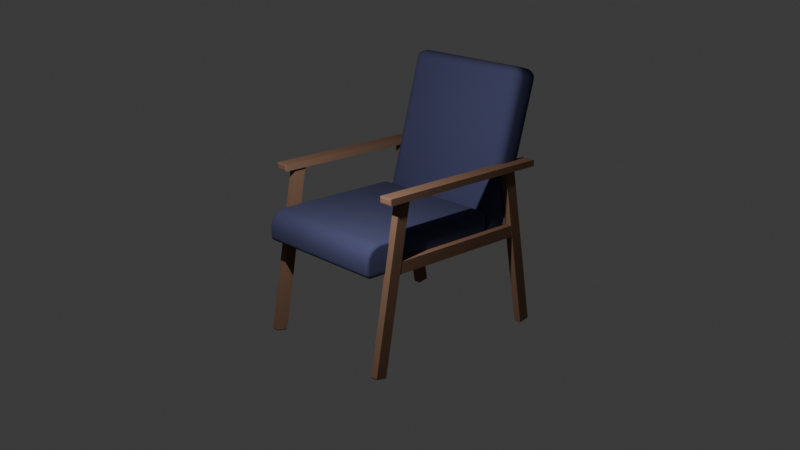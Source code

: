# Source: loungeChair.blend  (saved by Blender 4.2.66; exported with 4.5.12 LTS)
import bpy
from mathutils import Matrix  # noqa: F401  (used for matrix-valued properties, if any)

bpy.ops.wm.read_factory_settings(use_empty=True)
scene = bpy.context.scene
scene.name = 'Scene'

# ---- collections
col_collection = bpy.data.collections.new('Collection'); scene.collection.children.link(col_collection)

# ---- materials (node trees are filled in below, after node groups)
mat_material = bpy.data.materials.new('Material')
mat_material.alpha_threshold = 0.0
mat_material.use_transparent_shadow = False
mat_material.roughness = 0.5
mat_material.line_color = (0.0, 0.0, 0.0, 1.0)
mat_material_001 = bpy.data.materials.new('Material.001')

# ---- material node trees
mat_material.use_nodes = True; mat_material.node_tree.nodes.clear()
_N = mat_material.node_tree.nodes; _L = mat_material.node_tree.links
n0 = _N.new('ShaderNodeOutputMaterial'); n0.name = 'Material Output'; n0.location = (300, 300)
n1 = _N.new('ShaderNodeBsdfPrincipled'); n1.name = 'Principled BSDF'; n1.location = (10, 300)
n1.inputs[0].default_value = (0.04549, 0.04861, 0.1157, 1.0)
n1.inputs[2].default_value = 1.0
n1.inputs[3].default_value = 1.45
_L.new(n1.outputs[0], n0.inputs[0])
n0.is_active_output = True
mat_material_001.use_nodes = True; mat_material_001.node_tree.nodes.clear()
_N = mat_material_001.node_tree.nodes; _L = mat_material_001.node_tree.links
n0 = _N.new('ShaderNodeBsdfPrincipled'); n0.name = 'Principled BSDF'; n0.location = (10, 300)
n0.inputs[0].default_value = (0.1981, 0.1144, 0.07619, 1.0)
n0.inputs[2].default_value = 1.0
n0.inputs[13].default_value = 0.0
n1 = _N.new('ShaderNodeOutputMaterial'); n1.name = 'Material Output'; n1.location = (300, 300)
_L.new(n0.outputs[0], n1.inputs[0])
n1.is_active_output = True

# ---- world
world_world = bpy.data.worlds.new('World'); scene.world = world_world
world_world.use_nodes = True; world_world.node_tree.nodes.clear()
_N = world_world.node_tree.nodes; _L = world_world.node_tree.links
n0 = _N.new('ShaderNodeOutputWorld'); n0.name = 'World Output'; n0.location = (300, 300)
n1 = _N.new('ShaderNodeBackground'); n1.name = 'Background'; n1.location = (10, 300)
n1.inputs[0].default_value = (0.05088, 0.05088, 0.05088, 1.0)
_L.new(n1.outputs[0], n0.inputs[0])
n0.is_active_output = True
world_world.color = (0.05088, 0.05088, 0.05088)
world_world.sun_shadow_jitter_overblur = 0.0

# ---- cameras
cam_camera = bpy.data.cameras.new('Camera')
cam_camera.clip_end = 100.0
cam_camera.ortho_scale = 7.314

# ---- lights
light_light = bpy.data.lights.new('Light', 'POINT')
light_light.energy = 1000.0
light_light.shadow_soft_size = 0.1

# ---- meshes
me_cube = bpy.data.meshes.new('Cube')
me_cube.from_pydata([(1.0, -0.7249, 1.0), (1.0, -1.0, 0.7249), (1.0, -0.8302, 0.9791), (1.0, -0.9194, 0.9194), (1.0, -0.9791, 0.8302), (-1.0, -1.0, 0.7249), (-1.0, -0.7249, 1.0), (-1.0, -0.9791, 0.8302), (-1.0, -0.9194, 0.9194), (-1.0, -0.8302, 0.9791), (1.0, 1.582, 0.9149), (1.0, 1.497, 1.0), (1.0, 1.571, 0.9575), (1.0, 1.539, 0.9886), (1.0, 1.497, 0.4774), (1.0, 1.582, 0.5625), (1.0, 1.539, 0.4888), (1.0, 1.571, 0.52), (1.0, -1.0, 0.5625), (1.0, -0.9149, 0.4774), (1.0, -0.9886, 0.52), (1.0, -0.9575, 0.4888), (-1.0, 1.497, 1.0), (-1.0, 1.582, 0.9149), (-1.0, 1.539, 0.9886), (-1.0, 1.571, 0.9575), (-1.0, 1.582, 0.5625), (-1.0, 1.497, 0.4774), (-1.0, 1.571, 0.52), (-1.0, 1.539, 0.4888), (-1.0, -0.9149, 0.4774), (-1.0, -1.0, 0.5625), (-1.0, -0.9575, 0.4888), (-1.0, -0.9886, 0.52)], [], [(27, 14, 19, 30), (18, 1, 5, 31), (30, 32, 33, 31, 5, 7, 8, 9, 6, 22, 24, 25, 23, 26, 28, 29, 27), (11, 22, 6, 0), (0, 6, 9, 2), (2, 9, 8, 3), (3, 8, 7, 4), (4, 7, 5, 1), (26, 23, 10, 15), (14, 27, 29, 16), (16, 29, 28, 17), (17, 28, 26, 15), (30, 19, 21, 32), (32, 21, 20, 33), (33, 20, 18, 31), (22, 11, 13, 24), (24, 13, 12, 25), (25, 12, 10, 23), (14, 16, 17, 15, 10, 12, 13, 11, 0, 2, 3, 4, 1, 18, 20, 21, 19)])
me_cube.polygons.foreach_set('use_smooth', [True] * 19)
_uv = me_cube.uv_layers.new(name='UVMap')
_uv.uv.foreach_set('vector', [0.125, 0.5082, 0.375, 0.5082, 0.375, 0.7418, 0.125, 0.7418, 0.4056, 0.75, 0.526, 0.75, 0.526, 1.0, 0.4056, 1.0, 0.375, 0.008238, 0.3791, 0.004119, 0.3903, 0.001104, 0.4056, 0.0, 0.526, 0.0, 0.5639, 0.002028, 0.596, 0.007802, 0.6175, 0.01644, 0.625, 0.02664, 0.625, 0.2418, 0.6209, 0.2459, 0.6097, 0.2489, 0.5944, 0.25, 0.4056, 0.25, 0.3903, 0.2489, 0.3791, 0.2459, 0.375, 0.2418, 0.625, 0.5082, 0.875, 0.5082, 0.875, 0.7234, 0.625, 0.7234, 0.625, 0.7234, 0.875, 0.7234, 0.875, 0.7336, 0.625, 0.7336, 0.625, 0.7336, 0.875, 0.7336, 0.875, 0.75, 0.625, 0.75, 0.625, 0.75, 0.625, 1.0, 0.5639, 1.0, 0.5639, 0.75, 0.5639, 0.75, 0.5639, 1.0, 0.526, 1.0, 0.526, 0.75, 0.4056, 0.25, 0.5944, 0.25, 0.5944, 0.5, 0.4056, 0.5, 0.375, 0.5082, 0.125, 0.5082, 0.125, 0.5041, 0.375, 0.5041, 0.375, 0.5041, 0.125, 0.5041, 0.125, 0.5, 0.375, 0.5, 0.375, 0.5, 0.375, 0.25, 0.4056, 0.25, 0.4056, 0.5, 0.125, 0.7418, 0.375, 0.7418, 0.375, 0.7459, 0.125, 0.7459, 0.125, 0.7459, 0.375, 0.7459, 0.375, 0.75, 0.125, 0.75, 0.375, 1.0, 0.375, 0.75, 0.4056, 0.75, 0.4056, 1.0, 0.875, 0.5082, 0.625, 0.5082, 0.625, 0.5, 0.875, 0.5, 0.625, 0.25, 0.625, 0.5, 0.6097, 0.5, 0.6097, 0.25, 0.6097, 0.25, 0.6097, 0.5, 0.5944, 0.5, 0.5944, 0.25, 0.375, 0.5082, 0.3791, 0.5041, 0.3903, 0.5011, 0.4056, 0.5, 0.5944, 0.5, 0.6097, 0.5011, 0.6209, 0.5041, 0.625, 0.5082, 0.625, 0.7234, 0.6175, 0.7336, 0.596, 0.7422, 0.5639, 0.748, 0.526, 0.75, 0.4056, 0.75, 0.3903, 0.7489, 0.3791, 0.7459, 0.375, 0.7418])
me_cube.materials.append(mat_material)
me_cube.use_mirror_vertex_groups = False
me_cube.update()
me_cube_001 = bpy.data.meshes.new('Cube.001')
me_cube_001.from_pydata([(-1.0, -1.0, -1.0), (-1.0, -1.0, 1.809), (-1.0, -0.4831, -1.0), (-1.0, -0.4831, 1.809), (1.0, -1.0, -1.0), (1.0, -1.0, 1.809), (1.0, -0.4831, -1.0), (1.0, -0.4831, 1.809)], [], [(0, 1, 3, 2), (2, 3, 7, 6), (6, 7, 5, 4), (4, 5, 1, 0), (2, 6, 4, 0), (7, 3, 1, 5)])
me_cube_001.polygons.foreach_set('use_smooth', [True] * 6)
_uv = me_cube_001.uv_layers.new(name='UVMap')
_uv.uv.foreach_set('vector', [0.375, 0.0, 0.625, 0.0, 0.625, 0.25, 0.375, 0.25, 0.375, 0.25, 0.625, 0.25, 0.625, 0.5, 0.375, 0.5, 0.375, 0.5, 0.625, 0.5, 0.625, 0.75, 0.375, 0.75, 0.375, 0.75, 0.625, 0.75, 0.625, 1.0, 0.375, 1.0, 0.125, 0.5, 0.375, 0.5, 0.375, 0.75, 0.125, 0.75, 0.625, 0.5, 0.875, 0.5, 0.875, 0.75, 0.625, 0.75])
me_cube_001.materials.append(mat_material)
me_cube_001.update()
me_cube_002 = bpy.data.meshes.new('Cube.002')
me_cube_002.from_pydata([(-0.16, -0.21, 0.02895), (-0.21, -0.16, -0.02101), (-0.1954, -0.1954, -0.006377), (-0.16, -0.21, 0.16), (-0.21, -0.16, 0.21), (-0.1954, -0.1954, 0.1954), (-0.16, 7.018, 0.02895), (-0.21, 6.968, -0.02101), (-0.1954, 7.003, -0.006377), (-0.16, 7.018, 0.16), (-0.21, 6.968, 0.21), (-0.1954, 7.003, 0.1954), (0.16, -0.21, 0.02895), (0.21, -0.16, -0.02101), (0.1954, -0.1954, -0.006377), (0.16, -0.21, 0.16), (0.21, -0.16, 0.21), (0.1954, -0.1954, 0.1954), (0.16, 7.018, 0.02895), (0.21, 6.968, -0.02101), (0.1954, 7.003, -0.006377), (0.21, 6.968, 0.21), (0.16, 7.018, 0.16), (0.1954, 7.003, 0.1954)], [], [(12, 15, 3, 0), (19, 21, 16, 13), (21, 10, 4, 16), (1, 4, 10, 7), (6, 9, 22, 18), (0, 3, 5, 2), (2, 5, 4, 1), (9, 6, 8, 11), (11, 8, 7, 10), (19, 7, 8, 20), (20, 8, 6, 18), (10, 21, 23, 11), (11, 23, 22, 9), (21, 19, 20, 23), (23, 20, 18, 22), (15, 12, 14, 17), (17, 14, 13, 16), (1, 13, 14, 2), (2, 14, 12, 0), (16, 4, 5, 17), (17, 5, 3, 15), (7, 19, 13, 1)])
_uv = me_cube_002.uv_layers.new(name='UVMap')
_uv.uv.foreach_set('vector', [0.4291, 0.7797, 0.5709, 0.7797, 0.5709, 0.9703, 0.4291, 0.9703, 0.375, 0.5031, 0.625, 0.5031, 0.625, 0.7469, 0.375, 0.7469, 0.625, 0.5031, 0.875, 0.5031, 0.875, 0.7469, 0.625, 0.7469, 0.375, 0.003121, 0.625, 0.003121, 0.625, 0.2469, 0.375, 0.2469, 0.4291, 0.2797, 0.5709, 0.2797, 0.5709, 0.4703, 0.4291, 0.4703, 0.4291, 0.9703, 0.5709, 0.9703, 0.6092, 1.0, 0.3908, 1.0, 0.3908, 0.0, 0.6092, 0.0, 0.625, 0.003121, 0.375, 0.003121, 0.5709, 0.2797, 0.4291, 0.2797, 0.3908, 0.25, 0.6092, 0.25, 0.6092, 0.25, 0.3908, 0.25, 0.375, 0.2469, 0.625, 0.2469, 0.375, 0.5031, 0.125, 0.5031, 0.1337, 0.5, 0.3663, 0.5, 0.375, 0.4913, 0.375, 0.2587, 0.4291, 0.2797, 0.4291, 0.4703, 0.875, 0.5031, 0.625, 0.5031, 0.6337, 0.5, 0.8663, 0.5, 0.625, 0.2587, 0.625, 0.4913, 0.5709, 0.4703, 0.5709, 0.2797, 0.625, 0.5031, 0.375, 0.5031, 0.3908, 0.5, 0.6092, 0.5, 0.6092, 0.5, 0.3908, 0.5, 0.4291, 0.4703, 0.5709, 0.4703, 0.5709, 0.7797, 0.4291, 0.7797, 0.3908, 0.75, 0.6092, 0.75, 0.6092, 0.75, 0.3908, 0.75, 0.375, 0.7469, 0.625, 0.7469, 0.125, 0.7469, 0.375, 0.7469, 0.3663, 0.75, 0.1337, 0.75, 0.375, 0.9913, 0.375, 0.7587, 0.4291, 0.7797, 0.4291, 0.9703, 0.625, 0.7469, 0.875, 0.7469, 0.8663, 0.75, 0.6337, 0.75, 0.625, 0.7587, 0.625, 0.9913, 0.5709, 0.9703, 0.5709, 0.7797, 0.125, 0.5031, 0.375, 0.5031, 0.375, 0.7469, 0.125, 0.7469])
me_cube_002.materials.append(mat_material_001)
me_cube_002.update()
me_cube_003 = bpy.data.meshes.new('Cube.003')
me_cube_003.from_pydata([(-0.16, -0.21, 0.02895), (-0.21, -0.16, -0.02101), (-0.1954, -0.1954, -0.006377), (-0.16, -0.21, 0.16), (-0.21, -0.16, 0.21), (-0.1954, -0.1954, 0.1954), (-0.16, 7.018, 0.02895), (-0.21, 6.968, -0.02101), (-0.1954, 7.003, -0.006377), (-0.16, 7.018, 0.16), (-0.21, 6.968, 0.21), (-0.1954, 7.003, 0.1954), (0.16, -0.21, 0.02895), (0.21, -0.16, -0.02101), (0.1954, -0.1954, -0.006377), (0.16, -0.21, 0.16), (0.21, -0.16, 0.21), (0.1954, -0.1954, 0.1954), (0.16, 7.018, 0.02895), (0.21, 6.968, -0.02101), (0.1954, 7.003, -0.006377), (0.21, 6.968, 0.21), (0.16, 7.018, 0.16), (0.1954, 7.003, 0.1954)], [], [(12, 15, 3, 0), (19, 21, 16, 13), (21, 10, 4, 16), (1, 4, 10, 7), (6, 9, 22, 18), (0, 3, 5, 2), (2, 5, 4, 1), (9, 6, 8, 11), (11, 8, 7, 10), (19, 7, 8, 20), (20, 8, 6, 18), (10, 21, 23, 11), (11, 23, 22, 9), (21, 19, 20, 23), (23, 20, 18, 22), (15, 12, 14, 17), (17, 14, 13, 16), (1, 13, 14, 2), (2, 14, 12, 0), (16, 4, 5, 17), (17, 5, 3, 15), (7, 19, 13, 1)])
_uv = me_cube_003.uv_layers.new(name='UVMap')
_uv.uv.foreach_set('vector', [0.4291, 0.7797, 0.5709, 0.7797, 0.5709, 0.9703, 0.4291, 0.9703, 0.375, 0.5031, 0.625, 0.5031, 0.625, 0.7469, 0.375, 0.7469, 0.625, 0.5031, 0.875, 0.5031, 0.875, 0.7469, 0.625, 0.7469, 0.375, 0.003121, 0.625, 0.003121, 0.625, 0.2469, 0.375, 0.2469, 0.4291, 0.2797, 0.5709, 0.2797, 0.5709, 0.4703, 0.4291, 0.4703, 0.4291, 0.9703, 0.5709, 0.9703, 0.6092, 1.0, 0.3908, 1.0, 0.3908, 0.0, 0.6092, 0.0, 0.625, 0.003121, 0.375, 0.003121, 0.5709, 0.2797, 0.4291, 0.2797, 0.3908, 0.25, 0.6092, 0.25, 0.6092, 0.25, 0.3908, 0.25, 0.375, 0.2469, 0.625, 0.2469, 0.375, 0.5031, 0.125, 0.5031, 0.1337, 0.5, 0.3663, 0.5, 0.375, 0.4913, 0.375, 0.2587, 0.4291, 0.2797, 0.4291, 0.4703, 0.875, 0.5031, 0.625, 0.5031, 0.6337, 0.5, 0.8663, 0.5, 0.625, 0.2587, 0.625, 0.4913, 0.5709, 0.4703, 0.5709, 0.2797, 0.625, 0.5031, 0.375, 0.5031, 0.3908, 0.5, 0.6092, 0.5, 0.6092, 0.5, 0.3908, 0.5, 0.4291, 0.4703, 0.5709, 0.4703, 0.5709, 0.7797, 0.4291, 0.7797, 0.3908, 0.75, 0.6092, 0.75, 0.6092, 0.75, 0.3908, 0.75, 0.375, 0.7469, 0.625, 0.7469, 0.125, 0.7469, 0.375, 0.7469, 0.3663, 0.75, 0.1337, 0.75, 0.375, 0.9913, 0.375, 0.7587, 0.4291, 0.7797, 0.4291, 0.9703, 0.625, 0.7469, 0.875, 0.7469, 0.8663, 0.75, 0.6337, 0.75, 0.625, 0.7587, 0.625, 0.9913, 0.5709, 0.9703, 0.5709, 0.7797, 0.125, 0.5031, 0.375, 0.5031, 0.375, 0.7469, 0.125, 0.7469])
me_cube_003.materials.append(mat_material_001)
me_cube_003.update()
me_cube_004 = bpy.data.meshes.new('Cube.004')
me_cube_004.from_pydata([(-0.16, -0.21, 0.02895), (-0.21, -0.16, -0.02101), (-0.1954, -0.1954, -0.006377), (-0.16, -0.21, 0.16), (-0.21, -0.16, 0.21), (-0.1954, -0.1954, 0.1954), (-0.16, 7.018, 0.02895), (-0.21, 6.968, -0.02101), (-0.1954, 7.003, -0.006377), (-0.16, 7.018, 0.16), (-0.21, 6.968, 0.21), (-0.1954, 7.003, 0.1954), (0.16, -0.21, 0.02895), (0.21, -0.16, -0.02101), (0.1954, -0.1954, -0.006377), (0.16, -0.21, 0.16), (0.21, -0.16, 0.21), (0.1954, -0.1954, 0.1954), (0.16, 7.018, 0.02895), (0.21, 6.968, -0.02101), (0.1954, 7.003, -0.006377), (0.21, 6.968, 0.21), (0.16, 7.018, 0.16), (0.1954, 7.003, 0.1954)], [], [(12, 15, 3, 0), (19, 21, 16, 13), (21, 10, 4, 16), (1, 4, 10, 7), (6, 9, 22, 18), (0, 3, 5, 2), (2, 5, 4, 1), (9, 6, 8, 11), (11, 8, 7, 10), (19, 7, 8, 20), (20, 8, 6, 18), (10, 21, 23, 11), (11, 23, 22, 9), (21, 19, 20, 23), (23, 20, 18, 22), (15, 12, 14, 17), (17, 14, 13, 16), (1, 13, 14, 2), (2, 14, 12, 0), (16, 4, 5, 17), (17, 5, 3, 15), (7, 19, 13, 1)])
_uv = me_cube_004.uv_layers.new(name='UVMap')
_uv.uv.foreach_set('vector', [0.4291, 0.7797, 0.5709, 0.7797, 0.5709, 0.9703, 0.4291, 0.9703, 0.375, 0.5031, 0.625, 0.5031, 0.625, 0.7469, 0.375, 0.7469, 0.625, 0.5031, 0.875, 0.5031, 0.875, 0.7469, 0.625, 0.7469, 0.375, 0.003121, 0.625, 0.003121, 0.625, 0.2469, 0.375, 0.2469, 0.4291, 0.2797, 0.5709, 0.2797, 0.5709, 0.4703, 0.4291, 0.4703, 0.4291, 0.9703, 0.5709, 0.9703, 0.6092, 1.0, 0.3908, 1.0, 0.3908, 0.0, 0.6092, 0.0, 0.625, 0.003121, 0.375, 0.003121, 0.5709, 0.2797, 0.4291, 0.2797, 0.3908, 0.25, 0.6092, 0.25, 0.6092, 0.25, 0.3908, 0.25, 0.375, 0.2469, 0.625, 0.2469, 0.375, 0.5031, 0.125, 0.5031, 0.1337, 0.5, 0.3663, 0.5, 0.375, 0.4913, 0.375, 0.2587, 0.4291, 0.2797, 0.4291, 0.4703, 0.875, 0.5031, 0.625, 0.5031, 0.6337, 0.5, 0.8663, 0.5, 0.625, 0.2587, 0.625, 0.4913, 0.5709, 0.4703, 0.5709, 0.2797, 0.625, 0.5031, 0.375, 0.5031, 0.3908, 0.5, 0.6092, 0.5, 0.6092, 0.5, 0.3908, 0.5, 0.4291, 0.4703, 0.5709, 0.4703, 0.5709, 0.7797, 0.4291, 0.7797, 0.3908, 0.75, 0.6092, 0.75, 0.6092, 0.75, 0.3908, 0.75, 0.375, 0.7469, 0.625, 0.7469, 0.125, 0.7469, 0.375, 0.7469, 0.3663, 0.75, 0.1337, 0.75, 0.375, 0.9913, 0.375, 0.7587, 0.4291, 0.7797, 0.4291, 0.9703, 0.625, 0.7469, 0.875, 0.7469, 0.8663, 0.75, 0.6337, 0.75, 0.625, 0.7587, 0.625, 0.9913, 0.5709, 0.9703, 0.5709, 0.7797, 0.125, 0.5031, 0.375, 0.5031, 0.375, 0.7469, 0.125, 0.7469])
me_cube_004.materials.append(mat_material_001)
me_cube_004.update()
me_cube_005 = bpy.data.meshes.new('Cube.005')
me_cube_005.from_pydata([(-0.16, -0.21, 0.02895), (-0.21, -0.16, -0.02101), (-0.1954, -0.1954, -0.006377), (-0.16, -0.21, 0.16), (-0.21, -0.16, 0.21), (-0.1954, -0.1954, 0.1954), (-0.16, 7.018, 0.02895), (-0.21, 6.968, -0.02101), (-0.1954, 7.003, -0.006377), (-0.16, 7.018, 0.16), (-0.21, 6.968, 0.21), (-0.1954, 7.003, 0.1954), (0.16, -0.21, 0.02895), (0.21, -0.16, -0.02101), (0.1954, -0.1954, -0.006377), (0.16, -0.21, 0.16), (0.21, -0.16, 0.21), (0.1954, -0.1954, 0.1954), (0.16, 7.018, 0.02895), (0.21, 6.968, -0.02101), (0.1954, 7.003, -0.006377), (0.21, 6.968, 0.21), (0.16, 7.018, 0.16), (0.1954, 7.003, 0.1954)], [], [(12, 15, 3, 0), (19, 21, 16, 13), (21, 10, 4, 16), (1, 4, 10, 7), (6, 9, 22, 18), (0, 3, 5, 2), (2, 5, 4, 1), (9, 6, 8, 11), (11, 8, 7, 10), (19, 7, 8, 20), (20, 8, 6, 18), (10, 21, 23, 11), (11, 23, 22, 9), (21, 19, 20, 23), (23, 20, 18, 22), (15, 12, 14, 17), (17, 14, 13, 16), (1, 13, 14, 2), (2, 14, 12, 0), (16, 4, 5, 17), (17, 5, 3, 15), (7, 19, 13, 1)])
_uv = me_cube_005.uv_layers.new(name='UVMap')
_uv.uv.foreach_set('vector', [0.4291, 0.7797, 0.5709, 0.7797, 0.5709, 0.9703, 0.4291, 0.9703, 0.375, 0.5031, 0.625, 0.5031, 0.625, 0.7469, 0.375, 0.7469, 0.625, 0.5031, 0.875, 0.5031, 0.875, 0.7469, 0.625, 0.7469, 0.375, 0.003121, 0.625, 0.003121, 0.625, 0.2469, 0.375, 0.2469, 0.4291, 0.2797, 0.5709, 0.2797, 0.5709, 0.4703, 0.4291, 0.4703, 0.4291, 0.9703, 0.5709, 0.9703, 0.6092, 1.0, 0.3908, 1.0, 0.3908, 0.0, 0.6092, 0.0, 0.625, 0.003121, 0.375, 0.003121, 0.5709, 0.2797, 0.4291, 0.2797, 0.3908, 0.25, 0.6092, 0.25, 0.6092, 0.25, 0.3908, 0.25, 0.375, 0.2469, 0.625, 0.2469, 0.375, 0.5031, 0.125, 0.5031, 0.1337, 0.5, 0.3663, 0.5, 0.375, 0.4913, 0.375, 0.2587, 0.4291, 0.2797, 0.4291, 0.4703, 0.875, 0.5031, 0.625, 0.5031, 0.6337, 0.5, 0.8663, 0.5, 0.625, 0.2587, 0.625, 0.4913, 0.5709, 0.4703, 0.5709, 0.2797, 0.625, 0.5031, 0.375, 0.5031, 0.3908, 0.5, 0.6092, 0.5, 0.6092, 0.5, 0.3908, 0.5, 0.4291, 0.4703, 0.5709, 0.4703, 0.5709, 0.7797, 0.4291, 0.7797, 0.3908, 0.75, 0.6092, 0.75, 0.6092, 0.75, 0.3908, 0.75, 0.375, 0.7469, 0.625, 0.7469, 0.125, 0.7469, 0.375, 0.7469, 0.3663, 0.75, 0.1337, 0.75, 0.375, 0.9913, 0.375, 0.7587, 0.4291, 0.7797, 0.4291, 0.9703, 0.625, 0.7469, 0.875, 0.7469, 0.8663, 0.75, 0.6337, 0.75, 0.625, 0.7587, 0.625, 0.9913, 0.5709, 0.9703, 0.5709, 0.7797, 0.125, 0.5031, 0.375, 0.5031, 0.375, 0.7469, 0.125, 0.7469])
me_cube_005.materials.append(mat_material_001)
me_cube_005.update()
me_cube_006 = bpy.data.meshes.new('Cube.006')
me_cube_006.from_pydata([(-0.16, -0.21, 0.02895), (-0.21, -0.16, -0.02101), (-0.1954, -0.1954, -0.006377), (-0.16, -0.21, 0.16), (-0.21, -0.16, 0.21), (-0.1954, -0.1954, 0.1954), (-0.16, 7.018, 0.02895), (-0.21, 6.968, -0.02101), (-0.1954, 7.003, -0.006377), (-0.16, 7.018, 0.16), (-0.21, 6.968, 0.21), (-0.1954, 7.003, 0.1954), (0.16, -0.21, 0.02895), (0.21, -0.16, -0.02101), (0.1954, -0.1954, -0.006377), (0.16, -0.21, 0.16), (0.21, -0.16, 0.21), (0.1954, -0.1954, 0.1954), (0.16, 7.018, 0.02895), (0.21, 6.968, -0.02101), (0.1954, 7.003, -0.006377), (0.21, 6.968, 0.21), (0.16, 7.018, 0.16), (0.1954, 7.003, 0.1954)], [], [(12, 15, 3, 0), (19, 21, 16, 13), (21, 10, 4, 16), (1, 4, 10, 7), (6, 9, 22, 18), (0, 3, 5, 2), (2, 5, 4, 1), (9, 6, 8, 11), (11, 8, 7, 10), (19, 7, 8, 20), (20, 8, 6, 18), (10, 21, 23, 11), (11, 23, 22, 9), (21, 19, 20, 23), (23, 20, 18, 22), (15, 12, 14, 17), (17, 14, 13, 16), (1, 13, 14, 2), (2, 14, 12, 0), (16, 4, 5, 17), (17, 5, 3, 15), (7, 19, 13, 1)])
_uv = me_cube_006.uv_layers.new(name='UVMap')
_uv.uv.foreach_set('vector', [0.4291, 0.7797, 0.5709, 0.7797, 0.5709, 0.9703, 0.4291, 0.9703, 0.375, 0.5031, 0.625, 0.5031, 0.625, 0.7469, 0.375, 0.7469, 0.625, 0.5031, 0.875, 0.5031, 0.875, 0.7469, 0.625, 0.7469, 0.375, 0.003121, 0.625, 0.003121, 0.625, 0.2469, 0.375, 0.2469, 0.4291, 0.2797, 0.5709, 0.2797, 0.5709, 0.4703, 0.4291, 0.4703, 0.4291, 0.9703, 0.5709, 0.9703, 0.6092, 1.0, 0.3908, 1.0, 0.3908, 0.0, 0.6092, 0.0, 0.625, 0.003121, 0.375, 0.003121, 0.5709, 0.2797, 0.4291, 0.2797, 0.3908, 0.25, 0.6092, 0.25, 0.6092, 0.25, 0.3908, 0.25, 0.375, 0.2469, 0.625, 0.2469, 0.375, 0.5031, 0.125, 0.5031, 0.1337, 0.5, 0.3663, 0.5, 0.375, 0.4913, 0.375, 0.2587, 0.4291, 0.2797, 0.4291, 0.4703, 0.875, 0.5031, 0.625, 0.5031, 0.6337, 0.5, 0.8663, 0.5, 0.625, 0.2587, 0.625, 0.4913, 0.5709, 0.4703, 0.5709, 0.2797, 0.625, 0.5031, 0.375, 0.5031, 0.3908, 0.5, 0.6092, 0.5, 0.6092, 0.5, 0.3908, 0.5, 0.4291, 0.4703, 0.5709, 0.4703, 0.5709, 0.7797, 0.4291, 0.7797, 0.3908, 0.75, 0.6092, 0.75, 0.6092, 0.75, 0.3908, 0.75, 0.375, 0.7469, 0.625, 0.7469, 0.125, 0.7469, 0.375, 0.7469, 0.3663, 0.75, 0.1337, 0.75, 0.375, 0.9913, 0.375, 0.7587, 0.4291, 0.7797, 0.4291, 0.9703, 0.625, 0.7469, 0.875, 0.7469, 0.8663, 0.75, 0.6337, 0.75, 0.625, 0.7587, 0.625, 0.9913, 0.5709, 0.9703, 0.5709, 0.7797, 0.125, 0.5031, 0.375, 0.5031, 0.375, 0.7469, 0.125, 0.7469])
me_cube_006.materials.append(mat_material_001)
me_cube_006.update()
me_cube_007 = bpy.data.meshes.new('Cube.007')
me_cube_007.from_pydata([(-0.16, -0.21, 0.02895), (-0.21, -0.16, -0.02101), (-0.1954, -0.1954, -0.006377), (-0.16, -0.21, 0.16), (-0.21, -0.16, 0.21), (-0.1954, -0.1954, 0.1954), (-0.16, 7.018, 0.02895), (-0.21, 6.968, -0.02101), (-0.1954, 7.003, -0.006377), (-0.16, 7.018, 0.16), (-0.21, 6.968, 0.21), (-0.1954, 7.003, 0.1954), (0.16, -0.21, 0.02895), (0.21, -0.16, -0.02101), (0.1954, -0.1954, -0.006377), (0.16, -0.21, 0.16), (0.21, -0.16, 0.21), (0.1954, -0.1954, 0.1954), (0.16, 7.018, 0.02895), (0.21, 6.968, -0.02101), (0.1954, 7.003, -0.006377), (0.21, 6.968, 0.21), (0.16, 7.018, 0.16), (0.1954, 7.003, 0.1954)], [], [(12, 15, 3, 0), (19, 21, 16, 13), (21, 10, 4, 16), (1, 4, 10, 7), (6, 9, 22, 18), (0, 3, 5, 2), (2, 5, 4, 1), (9, 6, 8, 11), (11, 8, 7, 10), (19, 7, 8, 20), (20, 8, 6, 18), (10, 21, 23, 11), (11, 23, 22, 9), (21, 19, 20, 23), (23, 20, 18, 22), (15, 12, 14, 17), (17, 14, 13, 16), (1, 13, 14, 2), (2, 14, 12, 0), (16, 4, 5, 17), (17, 5, 3, 15), (7, 19, 13, 1)])
_uv = me_cube_007.uv_layers.new(name='UVMap')
_uv.uv.foreach_set('vector', [0.4291, 0.7797, 0.5709, 0.7797, 0.5709, 0.9703, 0.4291, 0.9703, 0.375, 0.5031, 0.625, 0.5031, 0.625, 0.7469, 0.375, 0.7469, 0.625, 0.5031, 0.875, 0.5031, 0.875, 0.7469, 0.625, 0.7469, 0.375, 0.003121, 0.625, 0.003121, 0.625, 0.2469, 0.375, 0.2469, 0.4291, 0.2797, 0.5709, 0.2797, 0.5709, 0.4703, 0.4291, 0.4703, 0.4291, 0.9703, 0.5709, 0.9703, 0.6092, 1.0, 0.3908, 1.0, 0.3908, 0.0, 0.6092, 0.0, 0.625, 0.003121, 0.375, 0.003121, 0.5709, 0.2797, 0.4291, 0.2797, 0.3908, 0.25, 0.6092, 0.25, 0.6092, 0.25, 0.3908, 0.25, 0.375, 0.2469, 0.625, 0.2469, 0.375, 0.5031, 0.125, 0.5031, 0.1337, 0.5, 0.3663, 0.5, 0.375, 0.4913, 0.375, 0.2587, 0.4291, 0.2797, 0.4291, 0.4703, 0.875, 0.5031, 0.625, 0.5031, 0.6337, 0.5, 0.8663, 0.5, 0.625, 0.2587, 0.625, 0.4913, 0.5709, 0.4703, 0.5709, 0.2797, 0.625, 0.5031, 0.375, 0.5031, 0.3908, 0.5, 0.6092, 0.5, 0.6092, 0.5, 0.3908, 0.5, 0.4291, 0.4703, 0.5709, 0.4703, 0.5709, 0.7797, 0.4291, 0.7797, 0.3908, 0.75, 0.6092, 0.75, 0.6092, 0.75, 0.3908, 0.75, 0.375, 0.7469, 0.625, 0.7469, 0.125, 0.7469, 0.375, 0.7469, 0.3663, 0.75, 0.1337, 0.75, 0.375, 0.9913, 0.375, 0.7587, 0.4291, 0.7797, 0.4291, 0.9703, 0.625, 0.7469, 0.875, 0.7469, 0.8663, 0.75, 0.6337, 0.75, 0.625, 0.7587, 0.625, 0.9913, 0.5709, 0.9703, 0.5709, 0.7797, 0.125, 0.5031, 0.375, 0.5031, 0.375, 0.7469, 0.125, 0.7469])
me_cube_007.materials.append(mat_material_001)
me_cube_007.update()
me_cube_008 = bpy.data.meshes.new('Cube.008')
me_cube_008.from_pydata([(-0.16, -0.21, 0.02895), (-0.21, -0.16, -0.02101), (-0.1954, -0.1954, -0.006377), (-0.16, -0.21, 0.16), (-0.21, -0.16, 0.21), (-0.1954, -0.1954, 0.1954), (-0.16, 7.018, 0.02895), (-0.21, 6.968, -0.02101), (-0.1954, 7.003, -0.006377), (-0.16, 7.018, 0.16), (-0.21, 6.968, 0.21), (-0.1954, 7.003, 0.1954), (0.16, -0.21, 0.02895), (0.21, -0.16, -0.02101), (0.1954, -0.1954, -0.006377), (0.16, -0.21, 0.16), (0.21, -0.16, 0.21), (0.1954, -0.1954, 0.1954), (0.16, 7.018, 0.02895), (0.21, 6.968, -0.02101), (0.1954, 7.003, -0.006377), (0.21, 6.968, 0.21), (0.16, 7.018, 0.16), (0.1954, 7.003, 0.1954)], [], [(12, 15, 3, 0), (19, 21, 16, 13), (21, 10, 4, 16), (1, 4, 10, 7), (6, 9, 22, 18), (0, 3, 5, 2), (2, 5, 4, 1), (9, 6, 8, 11), (11, 8, 7, 10), (19, 7, 8, 20), (20, 8, 6, 18), (10, 21, 23, 11), (11, 23, 22, 9), (21, 19, 20, 23), (23, 20, 18, 22), (15, 12, 14, 17), (17, 14, 13, 16), (1, 13, 14, 2), (2, 14, 12, 0), (16, 4, 5, 17), (17, 5, 3, 15), (7, 19, 13, 1)])
_uv = me_cube_008.uv_layers.new(name='UVMap')
_uv.uv.foreach_set('vector', [0.4291, 0.7797, 0.5709, 0.7797, 0.5709, 0.9703, 0.4291, 0.9703, 0.375, 0.5031, 0.625, 0.5031, 0.625, 0.7469, 0.375, 0.7469, 0.625, 0.5031, 0.875, 0.5031, 0.875, 0.7469, 0.625, 0.7469, 0.375, 0.003121, 0.625, 0.003121, 0.625, 0.2469, 0.375, 0.2469, 0.4291, 0.2797, 0.5709, 0.2797, 0.5709, 0.4703, 0.4291, 0.4703, 0.4291, 0.9703, 0.5709, 0.9703, 0.6092, 1.0, 0.3908, 1.0, 0.3908, 0.0, 0.6092, 0.0, 0.625, 0.003121, 0.375, 0.003121, 0.5709, 0.2797, 0.4291, 0.2797, 0.3908, 0.25, 0.6092, 0.25, 0.6092, 0.25, 0.3908, 0.25, 0.375, 0.2469, 0.625, 0.2469, 0.375, 0.5031, 0.125, 0.5031, 0.1337, 0.5, 0.3663, 0.5, 0.375, 0.4913, 0.375, 0.2587, 0.4291, 0.2797, 0.4291, 0.4703, 0.875, 0.5031, 0.625, 0.5031, 0.6337, 0.5, 0.8663, 0.5, 0.625, 0.2587, 0.625, 0.4913, 0.5709, 0.4703, 0.5709, 0.2797, 0.625, 0.5031, 0.375, 0.5031, 0.3908, 0.5, 0.6092, 0.5, 0.6092, 0.5, 0.3908, 0.5, 0.4291, 0.4703, 0.5709, 0.4703, 0.5709, 0.7797, 0.4291, 0.7797, 0.3908, 0.75, 0.6092, 0.75, 0.6092, 0.75, 0.3908, 0.75, 0.375, 0.7469, 0.625, 0.7469, 0.125, 0.7469, 0.375, 0.7469, 0.3663, 0.75, 0.1337, 0.75, 0.375, 0.9913, 0.375, 0.7587, 0.4291, 0.7797, 0.4291, 0.9703, 0.625, 0.7469, 0.875, 0.7469, 0.8663, 0.75, 0.6337, 0.75, 0.625, 0.7587, 0.625, 0.9913, 0.5709, 0.9703, 0.5709, 0.7797, 0.125, 0.5031, 0.375, 0.5031, 0.375, 0.7469, 0.125, 0.7469])
me_cube_008.materials.append(mat_material_001)
me_cube_008.update()
me_cube_009 = bpy.data.meshes.new('Cube.009')
me_cube_009.from_pydata([(-0.16, -0.21, 0.02895), (-0.21, -0.16, -0.02101), (-0.1954, -0.1954, -0.006377), (-0.16, -0.21, 0.16), (-0.21, -0.16, 0.21), (-0.1954, -0.1954, 0.1954), (-0.16, 7.018, 0.02895), (-0.21, 6.968, -0.02101), (-0.1954, 7.003, -0.006377), (-0.16, 7.018, 0.16), (-0.21, 6.968, 0.21), (-0.1954, 7.003, 0.1954), (0.16, -0.21, 0.02895), (0.21, -0.16, -0.02101), (0.1954, -0.1954, -0.006377), (0.16, -0.21, 0.16), (0.21, -0.16, 0.21), (0.1954, -0.1954, 0.1954), (0.16, 7.018, 0.02895), (0.21, 6.968, -0.02101), (0.1954, 7.003, -0.006377), (0.21, 6.968, 0.21), (0.16, 7.018, 0.16), (0.1954, 7.003, 0.1954)], [], [(12, 15, 3, 0), (19, 21, 16, 13), (21, 10, 4, 16), (1, 4, 10, 7), (6, 9, 22, 18), (0, 3, 5, 2), (2, 5, 4, 1), (9, 6, 8, 11), (11, 8, 7, 10), (19, 7, 8, 20), (20, 8, 6, 18), (10, 21, 23, 11), (11, 23, 22, 9), (21, 19, 20, 23), (23, 20, 18, 22), (15, 12, 14, 17), (17, 14, 13, 16), (1, 13, 14, 2), (2, 14, 12, 0), (16, 4, 5, 17), (17, 5, 3, 15), (7, 19, 13, 1)])
_uv = me_cube_009.uv_layers.new(name='UVMap')
_uv.uv.foreach_set('vector', [0.4291, 0.7797, 0.5709, 0.7797, 0.5709, 0.9703, 0.4291, 0.9703, 0.375, 0.5031, 0.625, 0.5031, 0.625, 0.7469, 0.375, 0.7469, 0.625, 0.5031, 0.875, 0.5031, 0.875, 0.7469, 0.625, 0.7469, 0.375, 0.003121, 0.625, 0.003121, 0.625, 0.2469, 0.375, 0.2469, 0.4291, 0.2797, 0.5709, 0.2797, 0.5709, 0.4703, 0.4291, 0.4703, 0.4291, 0.9703, 0.5709, 0.9703, 0.6092, 1.0, 0.3908, 1.0, 0.3908, 0.0, 0.6092, 0.0, 0.625, 0.003121, 0.375, 0.003121, 0.5709, 0.2797, 0.4291, 0.2797, 0.3908, 0.25, 0.6092, 0.25, 0.6092, 0.25, 0.3908, 0.25, 0.375, 0.2469, 0.625, 0.2469, 0.375, 0.5031, 0.125, 0.5031, 0.1337, 0.5, 0.3663, 0.5, 0.375, 0.4913, 0.375, 0.2587, 0.4291, 0.2797, 0.4291, 0.4703, 0.875, 0.5031, 0.625, 0.5031, 0.6337, 0.5, 0.8663, 0.5, 0.625, 0.2587, 0.625, 0.4913, 0.5709, 0.4703, 0.5709, 0.2797, 0.625, 0.5031, 0.375, 0.5031, 0.3908, 0.5, 0.6092, 0.5, 0.6092, 0.5, 0.3908, 0.5, 0.4291, 0.4703, 0.5709, 0.4703, 0.5709, 0.7797, 0.4291, 0.7797, 0.3908, 0.75, 0.6092, 0.75, 0.6092, 0.75, 0.3908, 0.75, 0.375, 0.7469, 0.625, 0.7469, 0.125, 0.7469, 0.375, 0.7469, 0.3663, 0.75, 0.1337, 0.75, 0.375, 0.9913, 0.375, 0.7587, 0.4291, 0.7797, 0.4291, 0.9703, 0.625, 0.7469, 0.875, 0.7469, 0.8663, 0.75, 0.6337, 0.75, 0.625, 0.7587, 0.625, 0.9913, 0.5709, 0.9703, 0.5709, 0.7797, 0.125, 0.5031, 0.375, 0.5031, 0.375, 0.7469, 0.125, 0.7469])
me_cube_009.materials.append(mat_material_001)
me_cube_009.update()

# ---- objects
ob_cube = bpy.data.objects.new('Cube', me_cube)
ob_light = bpy.data.objects.new('Light', light_light)
ob_camera = bpy.data.objects.new('Camera', cam_camera)
ob_cube_001 = bpy.data.objects.new('Cube.001', me_cube_001)
ob_cube_002 = bpy.data.objects.new('Cube.002', me_cube_002)
ob_cube_003 = bpy.data.objects.new('Cube.003', me_cube_003)
ob_cube_004 = bpy.data.objects.new('Cube.004', me_cube_004)
ob_cube_005 = bpy.data.objects.new('Cube.005', me_cube_005)
ob_cube_006 = bpy.data.objects.new('Cube.006', me_cube_006)
ob_cube_007 = bpy.data.objects.new('Cube.007', me_cube_007)
ob_cube_008 = bpy.data.objects.new('Cube.008', me_cube_008)
ob_cube_009 = bpy.data.objects.new('Cube.009', me_cube_009)

# ---- transforms, parenting, visibility, modifiers, constraints
ob_cube.location = (0.001846, 0.0, 1.09)
ob_cube.scale = (1.205, 1.0, 1.0)
ob_cube.lock_rotations_4d = False
ob_cube.empty_display_type = 'ARROWS'
ob_cube.lineart.crease_threshold = 0.0
_m = ob_cube.modifiers.new('Bevel', 'BEVEL')
_m.segments = 6
ob_light.location = (1.913, -3.084, 5.529)
ob_light.rotation_euler = (0.6503, 0.05522, 1.866)
ob_light.lock_rotations_4d = False
ob_light.empty_display_type = 'ARROWS'
ob_light.color = (0.0, 0.0, 0.0, 0.0)
ob_light.lineart.crease_threshold = 0.0
ob_camera.location = (12.85, -11.12, 7.748)
ob_camera.rotation_euler = (1.24, 5.25e-08, 0.8238)
ob_camera.lock_rotations_4d = False
ob_camera.empty_display_type = 'ARROWS'
ob_camera.color = (0.0, 0.0, 0.0, 0.0)
ob_camera.display_type = 'WIRE'
ob_camera.lineart.crease_threshold = 0.0
ob_cube_001.location = (0.001846, 2.753, 2.36)
ob_cube_001.rotation_euler = (-0.2718, -0.0, 0.0)
ob_cube_001.scale = (1.205, 1.0, 1.0)
_m = ob_cube_001.modifiers.new('Bevel', 'BEVEL')
_m.width = 0.15
_m.width_pct = 0.15
_m.segments = 6
ob_cube_002.location = (1.206, -0.827, 0.0)
ob_cube_002.rotation_euler = (1.571, 0.1745, 1.571)
ob_cube_002.scale = (0.477, 0.3957, 0.5771)
ob_cube_003.location = (1.206, 2.468, 0.0)
ob_cube_003.rotation_euler = (1.571, -0.1745, 1.571)
ob_cube_003.scale = (0.477, 0.3957, 0.5771)
ob_cube_004.location = (1.26, 2.436, 2.806)
ob_cube_004.rotation_euler = (3.142, 0.0, 0.0)
ob_cube_004.scale = (0.5749, 0.4454, 0.4788)
ob_cube_005.location = (1.313, 2.105, 1.657)
ob_cube_005.rotation_euler = (3.142, 1.571, 0.0)
ob_cube_005.scale = (0.477, 0.3779, 0.5771)
ob_cube_006.location = (-1.31, -0.827, 0.0)
ob_cube_006.rotation_euler = (1.571, 0.1745, 1.571)
ob_cube_006.scale = (0.477, 0.3957, 0.5771)
ob_cube_007.location = (-1.31, 2.468, 0.0)
ob_cube_007.rotation_euler = (1.571, -0.1745, 1.571)
ob_cube_007.scale = (0.477, 0.3957, 0.5771)
ob_cube_008.location = (-1.256, 2.436, 2.806)
ob_cube_008.rotation_euler = (3.142, 0.0, 0.0)
ob_cube_008.scale = (0.5749, 0.4454, 0.4788)
ob_cube_009.location = (-1.203, 2.105, 1.657)
ob_cube_009.rotation_euler = (3.142, 1.571, 0.0)
ob_cube_009.scale = (0.477, 0.3779, 0.5771)

# ---- collection membership
col_collection.objects.link(ob_cube)
col_collection.objects.link(ob_light)
col_collection.objects.link(ob_camera)
col_collection.objects.link(ob_cube_001)
col_collection.objects.link(ob_cube_002)
col_collection.objects.link(ob_cube_003)
col_collection.objects.link(ob_cube_004)
col_collection.objects.link(ob_cube_005)
col_collection.objects.link(ob_cube_006)
col_collection.objects.link(ob_cube_007)
col_collection.objects.link(ob_cube_008)
col_collection.objects.link(ob_cube_009)

# ---- scene / render settings (as saved in the file)
scene.camera = ob_camera
scene.frame_start = 1; scene.frame_end = 250; scene.frame_set(1)
scene.render.engine = 'BLENDER_EEVEE_NEXT'
scene.render.film_transparent = True
bpy.context.view_layer.update()
